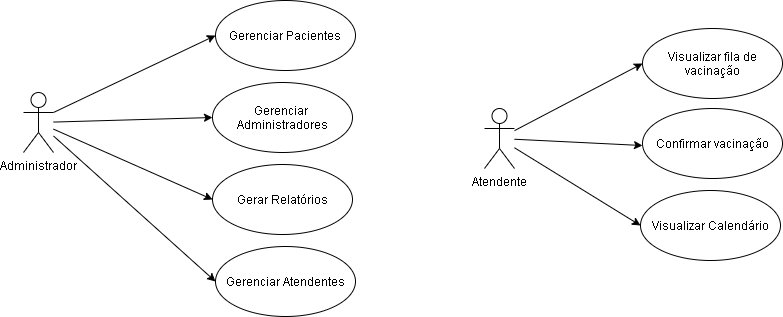

The diagram above was exported from draw.io. Its source (the exported page's mxGraphModel, read from the mxfile embedded in the PNG):
<mxGraphModel dx="1422" dy="794" grid="0" gridSize="10" guides="1" tooltips="1" connect="1" arrows="1" fold="1" page="1" pageScale="1" pageWidth="1169" pageHeight="827" math="0" shadow="0">
  <root>
    <mxCell id="0" />
    <mxCell id="1" parent="0" />
    <mxCell id="VhHnrn2jPq7qDyE8-Qls-1" value="Administrador" style="shape=umlActor;verticalLabelPosition=bottom;verticalAlign=top;html=1;" parent="1" vertex="1">
      <mxGeometry x="107" y="173" width="30" height="60" as="geometry" />
    </mxCell>
    <mxCell id="VhHnrn2jPq7qDyE8-Qls-9" value="Gerenciar Atendentes" style="ellipse;whiteSpace=wrap;html=1;" parent="1" vertex="1">
      <mxGeometry x="299" y="327" width="140" height="70" as="geometry" />
    </mxCell>
    <mxCell id="VhHnrn2jPq7qDyE8-Qls-10" value="Gerenciar&amp;nbsp; Administradores" style="ellipse;whiteSpace=wrap;html=1;" parent="1" vertex="1">
      <mxGeometry x="296" y="163" width="140" height="70" as="geometry" />
    </mxCell>
    <mxCell id="VhHnrn2jPq7qDyE8-Qls-11" value="Gerenciar Pacientes" style="ellipse;whiteSpace=wrap;html=1;" parent="1" vertex="1">
      <mxGeometry x="299" y="81" width="140" height="70" as="geometry" />
    </mxCell>
    <mxCell id="VhHnrn2jPq7qDyE8-Qls-13" value="Gerar Relatórios" style="ellipse;whiteSpace=wrap;html=1;" parent="1" vertex="1">
      <mxGeometry x="296" y="245" width="140" height="70" as="geometry" />
    </mxCell>
    <mxCell id="VhHnrn2jPq7qDyE8-Qls-14" value="Visualizar fila de vacinação" style="ellipse;whiteSpace=wrap;html=1;" parent="1" vertex="1">
      <mxGeometry x="726" y="109" width="140" height="70" as="geometry" />
    </mxCell>
    <mxCell id="VhHnrn2jPq7qDyE8-Qls-15" value="Confirmar vacinação" style="ellipse;whiteSpace=wrap;html=1;" parent="1" vertex="1">
      <mxGeometry x="726" y="189" width="140" height="70" as="geometry" />
    </mxCell>
    <mxCell id="VhHnrn2jPq7qDyE8-Qls-16" value="" style="endArrow=classic;html=1;entryX=0;entryY=0.5;entryDx=0;entryDy=0;" parent="1" source="VhHnrn2jPq7qDyE8-Qls-1" target="VhHnrn2jPq7qDyE8-Qls-9" edge="1">
      <mxGeometry width="50" height="50" relative="1" as="geometry">
        <mxPoint x="168" y="675.090909090909" as="sourcePoint" />
        <mxPoint x="132" y="447" as="targetPoint" />
        <Array as="points" />
      </mxGeometry>
    </mxCell>
    <mxCell id="VhHnrn2jPq7qDyE8-Qls-17" value="" style="endArrow=classic;html=1;entryX=0;entryY=0.5;entryDx=0;entryDy=0;" parent="1" source="VhHnrn2jPq7qDyE8-Qls-1" target="VhHnrn2jPq7qDyE8-Qls-10" edge="1">
      <mxGeometry width="50" height="50" relative="1" as="geometry">
        <mxPoint x="545" y="294" as="sourcePoint" />
        <mxPoint x="595" y="244" as="targetPoint" />
      </mxGeometry>
    </mxCell>
    <mxCell id="VhHnrn2jPq7qDyE8-Qls-20" value="" style="endArrow=classic;html=1;entryX=0;entryY=0.5;entryDx=0;entryDy=0;" parent="1" source="VhHnrn2jPq7qDyE8-Qls-1" target="VhHnrn2jPq7qDyE8-Qls-13" edge="1">
      <mxGeometry width="50" height="50" relative="1" as="geometry">
        <mxPoint x="545" y="325" as="sourcePoint" />
        <mxPoint x="595" y="275" as="targetPoint" />
      </mxGeometry>
    </mxCell>
    <mxCell id="VhHnrn2jPq7qDyE8-Qls-21" value="" style="endArrow=classic;html=1;entryX=0;entryY=0.5;entryDx=0;entryDy=0;startArrow=none;" parent="1" source="VhHnrn2jPq7qDyE8-Qls-2" target="VhHnrn2jPq7qDyE8-Qls-14" edge="1">
      <mxGeometry width="50" height="50" relative="1" as="geometry">
        <mxPoint x="578" y="210" as="sourcePoint" />
        <mxPoint x="1027" y="36" as="targetPoint" />
      </mxGeometry>
    </mxCell>
    <mxCell id="VhHnrn2jPq7qDyE8-Qls-22" value="" style="endArrow=classic;html=1;entryX=0;entryY=0.529;entryDx=0;entryDy=0;entryPerimeter=0;" parent="1" source="VhHnrn2jPq7qDyE8-Qls-2" target="VhHnrn2jPq7qDyE8-Qls-15" edge="1">
      <mxGeometry width="50" height="50" relative="1" as="geometry">
        <mxPoint x="644" y="281" as="sourcePoint" />
        <mxPoint x="694" y="231" as="targetPoint" />
      </mxGeometry>
    </mxCell>
    <mxCell id="VhHnrn2jPq7qDyE8-Qls-2" value="Atendente" style="shape=umlActor;verticalLabelPosition=bottom;verticalAlign=top;html=1;" parent="1" vertex="1">
      <mxGeometry x="568" y="189" width="30" height="60" as="geometry" />
    </mxCell>
    <mxCell id="VhHnrn2jPq7qDyE8-Qls-35" value="" style="endArrow=classic;html=1;exitX=1;exitY=0.3333333333333333;exitDx=0;exitDy=0;exitPerimeter=0;entryX=0;entryY=0.5;entryDx=0;entryDy=0;" parent="1" source="VhHnrn2jPq7qDyE8-Qls-1" target="VhHnrn2jPq7qDyE8-Qls-11" edge="1">
      <mxGeometry width="50" height="50" relative="1" as="geometry">
        <mxPoint x="547" y="326" as="sourcePoint" />
        <mxPoint x="299" y="49" as="targetPoint" />
      </mxGeometry>
    </mxCell>
    <mxCell id="VhHnrn2jPq7qDyE8-Qls-38" value="Visualizar Calendário" style="ellipse;whiteSpace=wrap;html=1;" parent="1" vertex="1">
      <mxGeometry x="724" y="271" width="140" height="70" as="geometry" />
    </mxCell>
    <mxCell id="VhHnrn2jPq7qDyE8-Qls-39" value="" style="endArrow=classic;html=1;entryX=0;entryY=0.5;entryDx=0;entryDy=0;" parent="1" source="VhHnrn2jPq7qDyE8-Qls-2" target="VhHnrn2jPq7qDyE8-Qls-38" edge="1">
      <mxGeometry width="50" height="50" relative="1" as="geometry">
        <mxPoint x="602" y="221" as="sourcePoint" />
        <mxPoint x="1027" y="245" as="targetPoint" />
      </mxGeometry>
    </mxCell>
  </root>
</mxGraphModel>